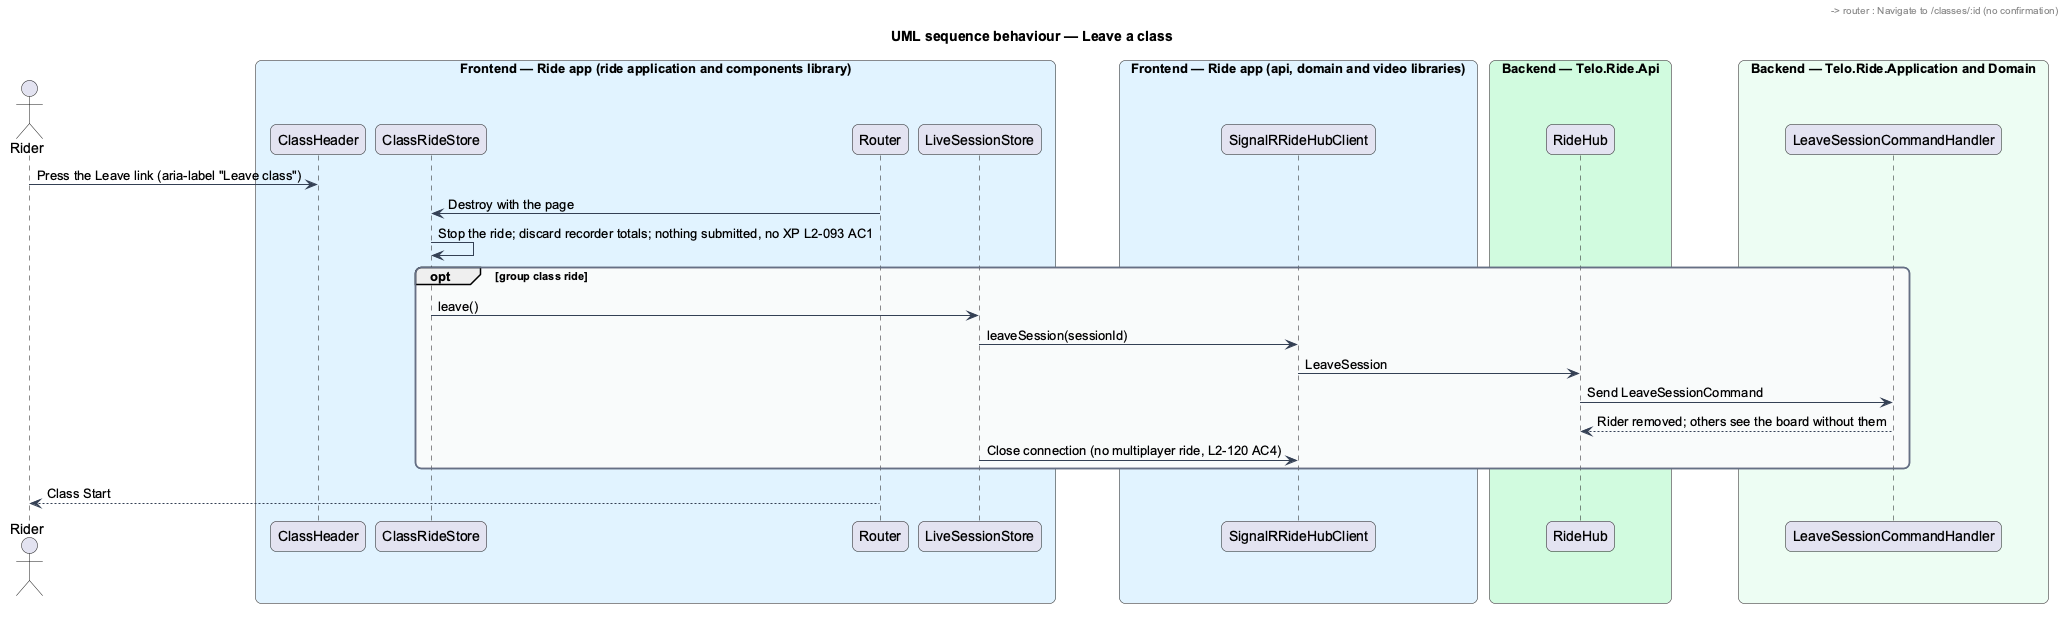

The diagram above was rendered by PlantUML. Its source (embedded in the PNG):
@startuml
title UML sequence behaviour — Leave a class
skinparam backgroundColor #FFFFFF
skinparam shadowing false
skinparam roundcorner 12
skinparam defaultFontName Arial
skinparam ArrowColor #344054
skinparam rectangle {
  BorderColor #344054
  FontColor #101828
}
skinparam package {
  BorderColor #667085
  FontColor #101828
  BackgroundColor #F9FAFB
}
actor "Rider" as rider
box "Frontend — Ride app (ride application and components library)" #E0F2FE
  participant "ClassHeader" as header
  participant "ClassRideStore" as store
  participant "Router" as router
  participant "LiveSessionStore" as live
end box
box "Frontend — Ride app (api, domain and video libraries)" #E0F2FE
  participant "SignalRRideHubClient" as hub
end box
box "Backend — Telo.Ride.Api" #D1FADF
  participant "RideHub" as rhub
end box
box "Backend — Telo.Ride.Application and Domain" #ECFDF3
  participant "LeaveSessionCommandHandler" as handler
end box
rider -> header : Press the Leave link (aria-label "Leave class")
header -> router : Navigate to /classes/:id (no confirmation)
router -> store : Destroy with the page
store -> store : Stop the ride; discard recorder totals; nothing submitted, no XP L2-093 AC1
opt group class ride
  store -> live : leave()
  live -> hub : leaveSession(sessionId)
  hub -> rhub : LeaveSession
  rhub -> handler : Send LeaveSessionCommand
  handler --> rhub : Rider removed; others see the board without them
  live -> hub : Close connection (no multiplayer ride, L2-120 AC4)
end
router --> rider : Class Start
@enduml